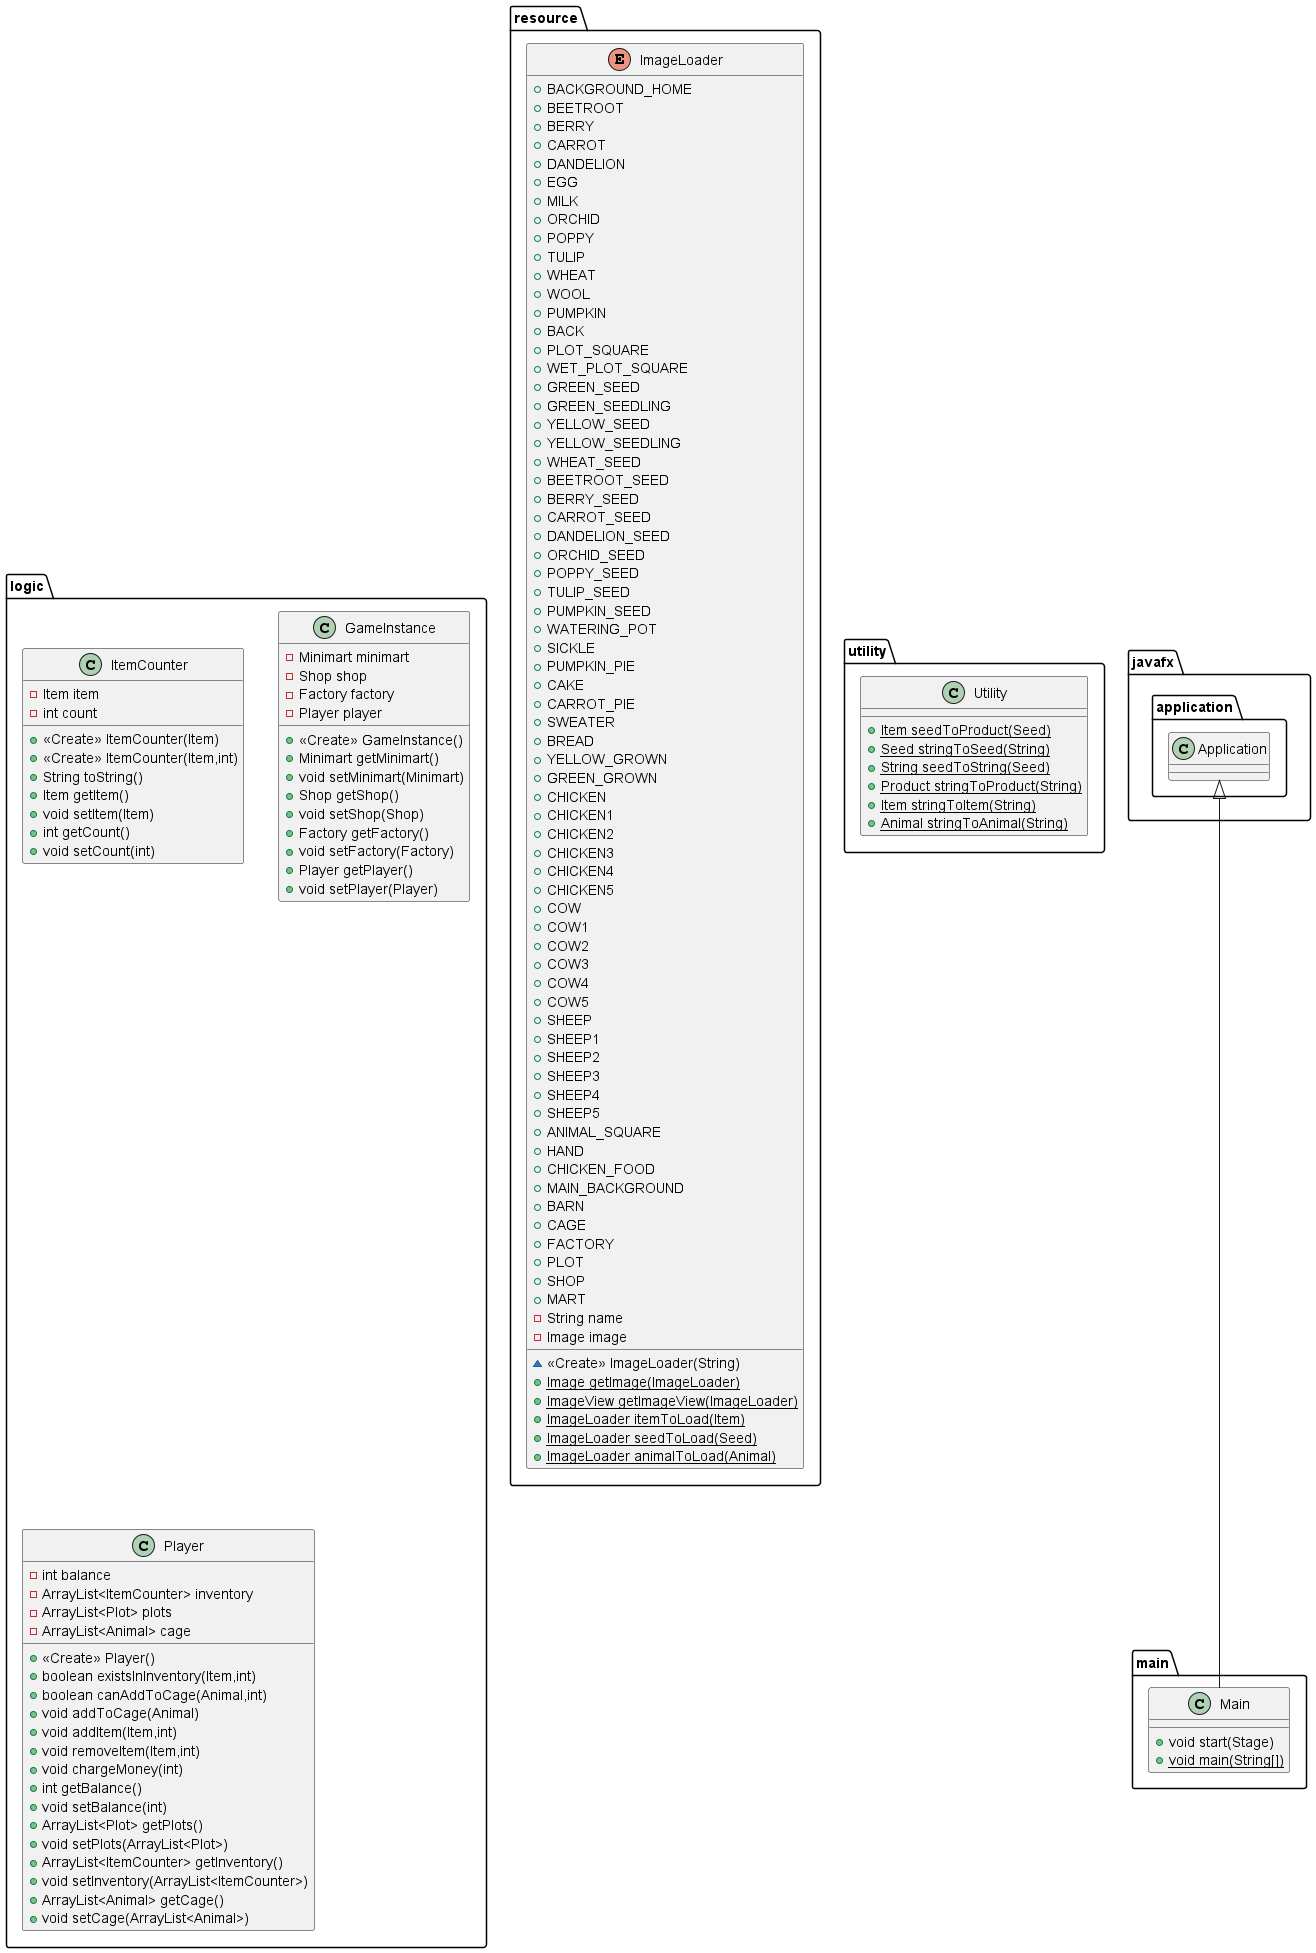

The diagram above was rendered by PlantUML. Its source (embedded in the PNG):
@startuml
enum resource.ImageLoader {
+  BACKGROUND_HOME
+  BEETROOT
+  BERRY
+  CARROT
+  DANDELION
+  EGG
+  MILK
+  ORCHID
+  POPPY
+  TULIP
+  WHEAT
+  WOOL
+  PUMPKIN
+  BACK
+  PLOT_SQUARE
+  WET_PLOT_SQUARE
+  GREEN_SEED
+  GREEN_SEEDLING
+  YELLOW_SEED
+  YELLOW_SEEDLING
+  WHEAT_SEED
+  BEETROOT_SEED
+  BERRY_SEED
+  CARROT_SEED
+  DANDELION_SEED
+  ORCHID_SEED
+  POPPY_SEED
+  TULIP_SEED
+  PUMPKIN_SEED
+  WATERING_POT
+  SICKLE
+  PUMPKIN_PIE
+  CAKE
+  CARROT_PIE
+  SWEATER
+  BREAD
+  YELLOW_GROWN
+  GREEN_GROWN
+  CHICKEN
+  CHICKEN1
+  CHICKEN2
+  CHICKEN3
+  CHICKEN4
+  CHICKEN5
+  COW
+  COW1
+  COW2
+  COW3
+  COW4
+  COW5
+  SHEEP
+  SHEEP1
+  SHEEP2
+  SHEEP3
+  SHEEP4
+  SHEEP5
+  ANIMAL_SQUARE
+  HAND
+  CHICKEN_FOOD
+  MAIN_BACKGROUND
+  BARN
+  CAGE
+  FACTORY
+  PLOT
+  SHOP
+  MART
- String name
- Image image
~ <<Create>> ImageLoader(String)
+ {static} Image getImage(ImageLoader)
+ {static} ImageView getImageView(ImageLoader)
+ {static} ImageLoader itemToLoad(Item)
+ {static} ImageLoader seedToLoad(Seed)
+ {static} ImageLoader animalToLoad(Animal)
}
class logic.ItemCounter {
- Item item
- int count
+ <<Create>> ItemCounter(Item)
+ <<Create>> ItemCounter(Item,int)
+ String toString()
+ Item getItem()
+ void setItem(Item)
+ int getCount()
+ void setCount(int)
}
class logic.GameInstance {
- Minimart minimart
- Shop shop
- Factory factory
- Player player
+ <<Create>> GameInstance()
+ Minimart getMinimart()
+ void setMinimart(Minimart)
+ Shop getShop()
+ void setShop(Shop)
+ Factory getFactory()
+ void setFactory(Factory)
+ Player getPlayer()
+ void setPlayer(Player)
}
class utility.Utility {
+ {static} Item seedToProduct(Seed)
+ {static} Seed stringToSeed(String)
+ {static} String seedToString(Seed)
+ {static} Product stringToProduct(String)
+ {static} Item stringToItem(String)
+ {static} Animal stringToAnimal(String)
}
class logic.Player {
- int balance
- ArrayList<ItemCounter> inventory
- ArrayList<Plot> plots
- ArrayList<Animal> cage
+ <<Create>> Player()
+ boolean existsInInventory(Item,int)
+ boolean canAddToCage(Animal,int)
+ void addToCage(Animal)
+ void addItem(Item,int)
+ void removeItem(Item,int)
+ void chargeMoney(int)
+ int getBalance()
+ void setBalance(int)
+ ArrayList<Plot> getPlots()
+ void setPlots(ArrayList<Plot>)
+ ArrayList<ItemCounter> getInventory()
+ void setInventory(ArrayList<ItemCounter>)
+ ArrayList<Animal> getCage()
+ void setCage(ArrayList<Animal>)
}
class main.Main {
+ void start(Stage)
+ {static} void main(String[])
}


javafx.application.Application <|-- main.Main
@enduml